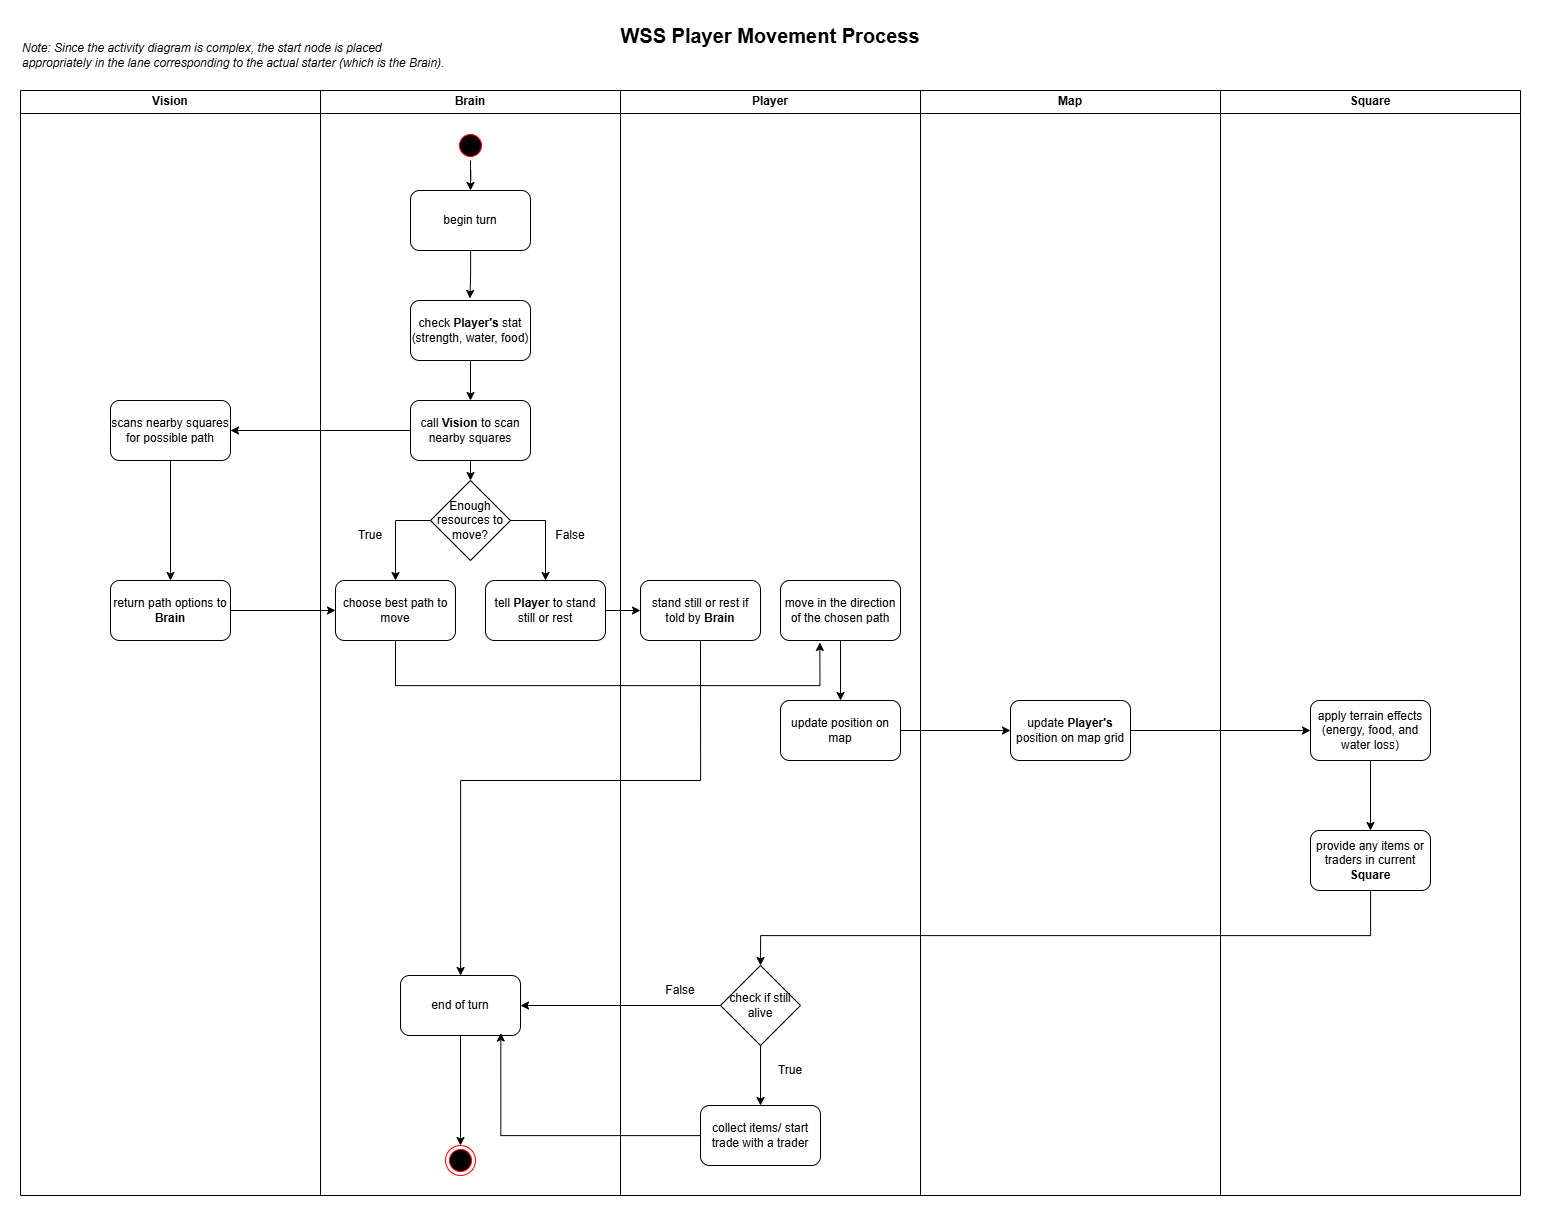

The diagram above was exported from draw.io. Its source (the exported page's mxGraphModel, read from the mxfile embedded in the PNG):
<mxGraphModel dx="2411" dy="1342" grid="1" gridSize="10" guides="1" tooltips="1" connect="1" arrows="1" fold="1" page="1" pageScale="1" pageWidth="850" pageHeight="1100" math="0" shadow="0">
  <root>
    <mxCell id="0" />
    <mxCell id="1" parent="0" />
    <mxCell id="NbFlBQtURHrzl6h2o17F-3" value="Vision" style="swimlane;whiteSpace=wrap;html=1;" parent="1" vertex="1">
      <mxGeometry x="90" y="250" width="300" height="1105" as="geometry" />
    </mxCell>
    <mxCell id="EygEADs832OZMCwEdy1G-51" style="edgeStyle=orthogonalEdgeStyle;rounded=0;orthogonalLoop=1;jettySize=auto;html=1;entryX=0.5;entryY=0;entryDx=0;entryDy=0;" edge="1" parent="NbFlBQtURHrzl6h2o17F-3" source="EygEADs832OZMCwEdy1G-13" target="EygEADs832OZMCwEdy1G-37">
      <mxGeometry relative="1" as="geometry" />
    </mxCell>
    <mxCell id="EygEADs832OZMCwEdy1G-37" value="return path options to &lt;b&gt;Brain&lt;/b&gt;" style="rounded=1;whiteSpace=wrap;html=1;" vertex="1" parent="NbFlBQtURHrzl6h2o17F-3">
      <mxGeometry x="90" y="490" width="120" height="60" as="geometry" />
    </mxCell>
    <mxCell id="EygEADs832OZMCwEdy1G-13" value="scans nearby squares for possible path" style="rounded=1;whiteSpace=wrap;html=1;" vertex="1" parent="NbFlBQtURHrzl6h2o17F-3">
      <mxGeometry x="90" y="310" width="120" height="60" as="geometry" />
    </mxCell>
    <mxCell id="NbFlBQtURHrzl6h2o17F-4" value="Player" style="swimlane;whiteSpace=wrap;html=1;" parent="1" vertex="1">
      <mxGeometry x="690" y="250" width="300" height="1105" as="geometry" />
    </mxCell>
    <mxCell id="EygEADs832OZMCwEdy1G-39" value="stand still or rest if told by &lt;b&gt;Brain&lt;/b&gt;" style="rounded=1;whiteSpace=wrap;html=1;" vertex="1" parent="NbFlBQtURHrzl6h2o17F-4">
      <mxGeometry x="20" y="490" width="120" height="60" as="geometry" />
    </mxCell>
    <mxCell id="EygEADs832OZMCwEdy1G-83" style="edgeStyle=orthogonalEdgeStyle;rounded=0;orthogonalLoop=1;jettySize=auto;html=1;entryX=0.5;entryY=0;entryDx=0;entryDy=0;" edge="1" parent="NbFlBQtURHrzl6h2o17F-4" source="EygEADs832OZMCwEdy1G-42" target="EygEADs832OZMCwEdy1G-43">
      <mxGeometry relative="1" as="geometry" />
    </mxCell>
    <mxCell id="EygEADs832OZMCwEdy1G-42" value="move in the direction of the chosen path" style="rounded=1;whiteSpace=wrap;html=1;" vertex="1" parent="NbFlBQtURHrzl6h2o17F-4">
      <mxGeometry x="160" y="490" width="120" height="60" as="geometry" />
    </mxCell>
    <mxCell id="EygEADs832OZMCwEdy1G-43" value="update position on map" style="rounded=1;whiteSpace=wrap;html=1;" vertex="1" parent="NbFlBQtURHrzl6h2o17F-4">
      <mxGeometry x="160" y="610" width="120" height="60" as="geometry" />
    </mxCell>
    <mxCell id="EygEADs832OZMCwEdy1G-90" value="collect items/ start trade with a trader" style="rounded=1;whiteSpace=wrap;html=1;" vertex="1" parent="NbFlBQtURHrzl6h2o17F-4">
      <mxGeometry x="80" y="1015" width="120" height="60" as="geometry" />
    </mxCell>
    <mxCell id="EygEADs832OZMCwEdy1G-45" value="check if still alive" style="rhombus;whiteSpace=wrap;html=1;" vertex="1" parent="NbFlBQtURHrzl6h2o17F-4">
      <mxGeometry x="100" y="875" width="80" height="80" as="geometry" />
    </mxCell>
    <mxCell id="EygEADs832OZMCwEdy1G-95" value="True" style="text;html=1;whiteSpace=wrap;strokeColor=none;fillColor=none;align=center;verticalAlign=middle;rounded=0;" vertex="1" parent="NbFlBQtURHrzl6h2o17F-4">
      <mxGeometry x="140" y="965" width="60" height="30" as="geometry" />
    </mxCell>
    <mxCell id="EygEADs832OZMCwEdy1G-111" style="edgeStyle=orthogonalEdgeStyle;rounded=0;orthogonalLoop=1;jettySize=auto;html=1;exitX=1;exitY=1;exitDx=0;exitDy=0;" edge="1" parent="NbFlBQtURHrzl6h2o17F-4" source="EygEADs832OZMCwEdy1G-97">
      <mxGeometry relative="1" as="geometry">
        <mxPoint x="90.16666666666674" y="915.3333333333335" as="targetPoint" />
      </mxGeometry>
    </mxCell>
    <mxCell id="EygEADs832OZMCwEdy1G-97" value="False" style="text;html=1;whiteSpace=wrap;strokeColor=none;fillColor=none;align=center;verticalAlign=middle;rounded=0;" vertex="1" parent="NbFlBQtURHrzl6h2o17F-4">
      <mxGeometry x="30" y="885" width="60" height="30" as="geometry" />
    </mxCell>
    <mxCell id="EygEADs832OZMCwEdy1G-98" style="edgeStyle=orthogonalEdgeStyle;rounded=0;orthogonalLoop=1;jettySize=auto;html=1;entryX=0.5;entryY=0;entryDx=0;entryDy=0;" edge="1" parent="NbFlBQtURHrzl6h2o17F-4" source="EygEADs832OZMCwEdy1G-45" target="EygEADs832OZMCwEdy1G-90">
      <mxGeometry relative="1" as="geometry" />
    </mxCell>
    <mxCell id="NbFlBQtURHrzl6h2o17F-5" value="Map" style="swimlane;whiteSpace=wrap;html=1;" parent="1" vertex="1">
      <mxGeometry x="990" y="250" width="300" height="1105" as="geometry" />
    </mxCell>
    <mxCell id="EygEADs832OZMCwEdy1G-46" value="update &lt;b&gt;Player's &lt;/b&gt;position on map grid" style="rounded=1;whiteSpace=wrap;html=1;" vertex="1" parent="NbFlBQtURHrzl6h2o17F-5">
      <mxGeometry x="90" y="610" width="120" height="60" as="geometry" />
    </mxCell>
    <mxCell id="NbFlBQtURHrzl6h2o17F-6" value="Square" style="swimlane;whiteSpace=wrap;html=1;" parent="1" vertex="1">
      <mxGeometry x="1290" y="250" width="300" height="1105" as="geometry" />
    </mxCell>
    <mxCell id="EygEADs832OZMCwEdy1G-57" style="edgeStyle=orthogonalEdgeStyle;rounded=0;orthogonalLoop=1;jettySize=auto;html=1;entryX=0.5;entryY=0;entryDx=0;entryDy=0;" edge="1" parent="NbFlBQtURHrzl6h2o17F-6" source="EygEADs832OZMCwEdy1G-55" target="EygEADs832OZMCwEdy1G-56">
      <mxGeometry relative="1" as="geometry" />
    </mxCell>
    <mxCell id="EygEADs832OZMCwEdy1G-55" value="apply terrain effects (energy, food, and water loss)" style="rounded=1;whiteSpace=wrap;html=1;" vertex="1" parent="NbFlBQtURHrzl6h2o17F-6">
      <mxGeometry x="90" y="610" width="120" height="60" as="geometry" />
    </mxCell>
    <mxCell id="EygEADs832OZMCwEdy1G-56" value="provide any items or traders in current &lt;b&gt;Square&lt;/b&gt;" style="rounded=1;whiteSpace=wrap;html=1;" vertex="1" parent="NbFlBQtURHrzl6h2o17F-6">
      <mxGeometry x="90" y="740" width="120" height="60" as="geometry" />
    </mxCell>
    <mxCell id="EygEADs832OZMCwEdy1G-1" value="WSS Player Movement Process " style="text;html=1;whiteSpace=wrap;strokeColor=none;fillColor=none;align=center;verticalAlign=middle;rounded=0;fontSize=20;fontStyle=1" vertex="1" parent="1">
      <mxGeometry x="650" y="180" width="380" height="30" as="geometry" />
    </mxCell>
    <mxCell id="EygEADs832OZMCwEdy1G-74" value="&lt;i&gt;Note: Since the activity diagram is complex, the start node is placed appropriately in the lane corresponding to the actual starter (which is the Brain).&lt;/i&gt;" style="text;html=1;whiteSpace=wrap;strokeColor=none;fillColor=none;align=left;verticalAlign=middle;rounded=0;" vertex="1" parent="1">
      <mxGeometry x="90" y="200" width="430" height="30" as="geometry" />
    </mxCell>
    <mxCell id="NbFlBQtURHrzl6h2o17F-2" value="Brain" style="swimlane;whiteSpace=wrap;html=1;" parent="1" vertex="1">
      <mxGeometry x="390" y="250" width="300" height="1105" as="geometry" />
    </mxCell>
    <mxCell id="EygEADs832OZMCwEdy1G-4" value="" style="ellipse;html=1;shape=endState;fillColor=#000000;strokeColor=#ff0000;" vertex="1" parent="NbFlBQtURHrzl6h2o17F-2">
      <mxGeometry x="125" y="1055" width="30" height="30" as="geometry" />
    </mxCell>
    <mxCell id="EygEADs832OZMCwEdy1G-6" value="Enough resources to move?" style="rhombus;whiteSpace=wrap;html=1;" vertex="1" parent="NbFlBQtURHrzl6h2o17F-2">
      <mxGeometry x="110" y="390" width="80" height="80" as="geometry" />
    </mxCell>
    <mxCell id="EygEADs832OZMCwEdy1G-67" style="edgeStyle=orthogonalEdgeStyle;rounded=0;orthogonalLoop=1;jettySize=auto;html=1;entryX=1;entryY=0.5;entryDx=0;entryDy=0;startArrow=classic;startFill=1;endArrow=none;endFill=0;" edge="1" parent="NbFlBQtURHrzl6h2o17F-2" source="EygEADs832OZMCwEdy1G-35" target="EygEADs832OZMCwEdy1G-6">
      <mxGeometry relative="1" as="geometry" />
    </mxCell>
    <mxCell id="EygEADs832OZMCwEdy1G-35" value="tell&amp;nbsp;&lt;b&gt;Player&amp;nbsp;&lt;/b&gt;to stand still or rest" style="rounded=1;whiteSpace=wrap;html=1;" vertex="1" parent="NbFlBQtURHrzl6h2o17F-2">
      <mxGeometry x="165" y="490" width="120" height="60" as="geometry" />
    </mxCell>
    <mxCell id="EygEADs832OZMCwEdy1G-66" style="edgeStyle=orthogonalEdgeStyle;rounded=0;orthogonalLoop=1;jettySize=auto;html=1;entryX=0;entryY=0.5;entryDx=0;entryDy=0;startArrow=classic;startFill=1;endArrow=none;endFill=0;" edge="1" parent="NbFlBQtURHrzl6h2o17F-2" source="EygEADs832OZMCwEdy1G-36" target="EygEADs832OZMCwEdy1G-6">
      <mxGeometry relative="1" as="geometry" />
    </mxCell>
    <mxCell id="EygEADs832OZMCwEdy1G-36" value="choose best path to move" style="rounded=1;whiteSpace=wrap;html=1;" vertex="1" parent="NbFlBQtURHrzl6h2o17F-2">
      <mxGeometry x="15" y="490" width="120" height="60" as="geometry" />
    </mxCell>
    <mxCell id="EygEADs832OZMCwEdy1G-50" style="edgeStyle=orthogonalEdgeStyle;rounded=0;orthogonalLoop=1;jettySize=auto;html=1;entryX=0.5;entryY=0;entryDx=0;entryDy=0;" edge="1" parent="NbFlBQtURHrzl6h2o17F-2" source="EygEADs832OZMCwEdy1G-48" target="EygEADs832OZMCwEdy1G-4">
      <mxGeometry relative="1" as="geometry" />
    </mxCell>
    <mxCell id="EygEADs832OZMCwEdy1G-48" value="end of turn" style="rounded=1;whiteSpace=wrap;html=1;" vertex="1" parent="NbFlBQtURHrzl6h2o17F-2">
      <mxGeometry x="80" y="885" width="120" height="60" as="geometry" />
    </mxCell>
    <mxCell id="EygEADs832OZMCwEdy1G-61" style="edgeStyle=orthogonalEdgeStyle;rounded=0;orthogonalLoop=1;jettySize=auto;html=1;entryX=0.5;entryY=0;entryDx=0;entryDy=0;" edge="1" parent="NbFlBQtURHrzl6h2o17F-2" source="EygEADs832OZMCwEdy1G-2" target="EygEADs832OZMCwEdy1G-5">
      <mxGeometry relative="1" as="geometry" />
    </mxCell>
    <mxCell id="EygEADs832OZMCwEdy1G-2" value="" style="ellipse;html=1;shape=startState;fillColor=#000000;strokeColor=#ff0000;" vertex="1" parent="NbFlBQtURHrzl6h2o17F-2">
      <mxGeometry x="135" y="40" width="30" height="30" as="geometry" />
    </mxCell>
    <mxCell id="EygEADs832OZMCwEdy1G-5" value="begin turn" style="rounded=1;whiteSpace=wrap;html=1;" vertex="1" parent="NbFlBQtURHrzl6h2o17F-2">
      <mxGeometry x="90" y="100" width="120" height="60" as="geometry" />
    </mxCell>
    <mxCell id="EygEADs832OZMCwEdy1G-7" value="check &lt;b&gt;Player's &lt;/b&gt;stat (strength, water, food)" style="rounded=1;whiteSpace=wrap;html=1;" vertex="1" parent="NbFlBQtURHrzl6h2o17F-2">
      <mxGeometry x="90" y="210" width="120" height="60" as="geometry" />
    </mxCell>
    <mxCell id="EygEADs832OZMCwEdy1G-29" style="edgeStyle=orthogonalEdgeStyle;rounded=0;orthogonalLoop=1;jettySize=auto;html=1;entryX=0.495;entryY=-0.035;entryDx=0;entryDy=0;entryPerimeter=0;" edge="1" parent="NbFlBQtURHrzl6h2o17F-2" source="EygEADs832OZMCwEdy1G-5" target="EygEADs832OZMCwEdy1G-7">
      <mxGeometry relative="1" as="geometry" />
    </mxCell>
    <mxCell id="EygEADs832OZMCwEdy1G-76" style="edgeStyle=orthogonalEdgeStyle;rounded=0;orthogonalLoop=1;jettySize=auto;html=1;exitX=0.5;exitY=1;exitDx=0;exitDy=0;entryX=0.5;entryY=0;entryDx=0;entryDy=0;" edge="1" parent="NbFlBQtURHrzl6h2o17F-2" source="EygEADs832OZMCwEdy1G-31" target="EygEADs832OZMCwEdy1G-6">
      <mxGeometry relative="1" as="geometry" />
    </mxCell>
    <mxCell id="EygEADs832OZMCwEdy1G-31" value="call &lt;b&gt;Vision &lt;/b&gt;to scan nearby squares" style="rounded=1;whiteSpace=wrap;html=1;" vertex="1" parent="NbFlBQtURHrzl6h2o17F-2">
      <mxGeometry x="90" y="310" width="120" height="60" as="geometry" />
    </mxCell>
    <mxCell id="EygEADs832OZMCwEdy1G-59" style="edgeStyle=orthogonalEdgeStyle;rounded=0;orthogonalLoop=1;jettySize=auto;html=1;entryX=0.5;entryY=0;entryDx=0;entryDy=0;" edge="1" parent="NbFlBQtURHrzl6h2o17F-2" source="EygEADs832OZMCwEdy1G-7" target="EygEADs832OZMCwEdy1G-31">
      <mxGeometry relative="1" as="geometry" />
    </mxCell>
    <mxCell id="EygEADs832OZMCwEdy1G-68" value="True" style="text;html=1;whiteSpace=wrap;strokeColor=none;fillColor=none;align=center;verticalAlign=middle;rounded=0;" vertex="1" parent="NbFlBQtURHrzl6h2o17F-2">
      <mxGeometry x="20" y="430" width="60" height="30" as="geometry" />
    </mxCell>
    <mxCell id="EygEADs832OZMCwEdy1G-69" value="False" style="text;html=1;whiteSpace=wrap;strokeColor=none;fillColor=none;align=center;verticalAlign=middle;rounded=0;" vertex="1" parent="NbFlBQtURHrzl6h2o17F-2">
      <mxGeometry x="220" y="430" width="60" height="30" as="geometry" />
    </mxCell>
    <mxCell id="EygEADs832OZMCwEdy1G-75" style="edgeStyle=orthogonalEdgeStyle;rounded=0;orthogonalLoop=1;jettySize=auto;html=1;entryX=1;entryY=0.5;entryDx=0;entryDy=0;" edge="1" parent="1" source="EygEADs832OZMCwEdy1G-31" target="EygEADs832OZMCwEdy1G-13">
      <mxGeometry relative="1" as="geometry" />
    </mxCell>
    <mxCell id="EygEADs832OZMCwEdy1G-79" style="edgeStyle=orthogonalEdgeStyle;rounded=0;orthogonalLoop=1;jettySize=auto;html=1;entryX=0;entryY=0.5;entryDx=0;entryDy=0;" edge="1" parent="1" source="EygEADs832OZMCwEdy1G-37" target="EygEADs832OZMCwEdy1G-36">
      <mxGeometry relative="1" as="geometry" />
    </mxCell>
    <mxCell id="EygEADs832OZMCwEdy1G-80" style="edgeStyle=orthogonalEdgeStyle;rounded=0;orthogonalLoop=1;jettySize=auto;html=1;entryX=0;entryY=0.5;entryDx=0;entryDy=0;" edge="1" parent="1" source="EygEADs832OZMCwEdy1G-35" target="EygEADs832OZMCwEdy1G-39">
      <mxGeometry relative="1" as="geometry" />
    </mxCell>
    <mxCell id="EygEADs832OZMCwEdy1G-85" style="edgeStyle=orthogonalEdgeStyle;rounded=0;orthogonalLoop=1;jettySize=auto;html=1;entryX=0.328;entryY=1.033;entryDx=0;entryDy=0;entryPerimeter=0;" edge="1" parent="1" source="EygEADs832OZMCwEdy1G-36" target="EygEADs832OZMCwEdy1G-42">
      <mxGeometry relative="1" as="geometry">
        <Array as="points">
          <mxPoint x="465" y="845" />
          <mxPoint x="889" y="845" />
        </Array>
      </mxGeometry>
    </mxCell>
    <mxCell id="EygEADs832OZMCwEdy1G-86" style="edgeStyle=orthogonalEdgeStyle;rounded=0;orthogonalLoop=1;jettySize=auto;html=1;entryX=0;entryY=0.5;entryDx=0;entryDy=0;" edge="1" parent="1" source="EygEADs832OZMCwEdy1G-43" target="EygEADs832OZMCwEdy1G-46">
      <mxGeometry relative="1" as="geometry" />
    </mxCell>
    <mxCell id="EygEADs832OZMCwEdy1G-87" style="edgeStyle=orthogonalEdgeStyle;rounded=0;orthogonalLoop=1;jettySize=auto;html=1;entryX=0;entryY=0.5;entryDx=0;entryDy=0;" edge="1" parent="1" source="EygEADs832OZMCwEdy1G-46" target="EygEADs832OZMCwEdy1G-55">
      <mxGeometry relative="1" as="geometry" />
    </mxCell>
    <mxCell id="EygEADs832OZMCwEdy1G-100" style="edgeStyle=orthogonalEdgeStyle;rounded=0;orthogonalLoop=1;jettySize=auto;html=1;entryX=0.5;entryY=1;entryDx=0;entryDy=0;startArrow=classic;startFill=1;endArrow=none;endFill=0;" edge="1" parent="1" source="EygEADs832OZMCwEdy1G-48" target="EygEADs832OZMCwEdy1G-39">
      <mxGeometry relative="1" as="geometry">
        <Array as="points">
          <mxPoint x="530" y="940" />
          <mxPoint x="770" y="940" />
        </Array>
      </mxGeometry>
    </mxCell>
    <mxCell id="EygEADs832OZMCwEdy1G-104" style="edgeStyle=orthogonalEdgeStyle;rounded=0;orthogonalLoop=1;jettySize=auto;html=1;entryX=0.836;entryY=0.959;entryDx=0;entryDy=0;entryPerimeter=0;" edge="1" parent="1" source="EygEADs832OZMCwEdy1G-90" target="EygEADs832OZMCwEdy1G-48">
      <mxGeometry relative="1" as="geometry" />
    </mxCell>
    <mxCell id="EygEADs832OZMCwEdy1G-109" style="edgeStyle=orthogonalEdgeStyle;rounded=0;orthogonalLoop=1;jettySize=auto;html=1;entryX=0.5;entryY=0;entryDx=0;entryDy=0;" edge="1" parent="1" source="EygEADs832OZMCwEdy1G-56" target="EygEADs832OZMCwEdy1G-45">
      <mxGeometry relative="1" as="geometry">
        <Array as="points">
          <mxPoint x="1440" y="1095" />
          <mxPoint x="830" y="1095" />
        </Array>
      </mxGeometry>
    </mxCell>
    <mxCell id="EygEADs832OZMCwEdy1G-112" style="edgeStyle=orthogonalEdgeStyle;rounded=0;orthogonalLoop=1;jettySize=auto;html=1;entryX=1;entryY=0.5;entryDx=0;entryDy=0;" edge="1" parent="1" source="EygEADs832OZMCwEdy1G-45" target="EygEADs832OZMCwEdy1G-48">
      <mxGeometry relative="1" as="geometry" />
    </mxCell>
  </root>
</mxGraphModel>